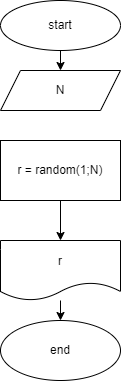

The diagram above was exported from draw.io. Its source (the exported page's mxGraphModel, read from the mxfile embedded in the PNG):
<mxGraphModel dx="496" dy="432" grid="1" gridSize="10" guides="1" tooltips="1" connect="1" arrows="1" fold="1" page="1" pageScale="1" pageWidth="827" pageHeight="1169" math="0" shadow="0">
  <root>
    <mxCell id="0" />
    <mxCell id="1" parent="0" />
    <mxCell id="13" style="edgeStyle=none;html=1;entryX=0.5;entryY=0;entryDx=0;entryDy=0;" edge="1" parent="1" source="8" target="11">
      <mxGeometry relative="1" as="geometry" />
    </mxCell>
    <mxCell id="8" value="start" style="ellipse;whiteSpace=wrap;html=1;" vertex="1" parent="1">
      <mxGeometry x="180" y="10" width="120" height="50" as="geometry" />
    </mxCell>
    <mxCell id="11" value="N" style="shape=parallelogram;perimeter=parallelogramPerimeter;whiteSpace=wrap;html=1;fixedSize=1;" vertex="1" parent="1">
      <mxGeometry x="180" y="80" width="120" height="40" as="geometry" />
    </mxCell>
    <mxCell id="15" style="edgeStyle=none;html=1;entryX=0.5;entryY=0;entryDx=0;entryDy=0;" edge="1" parent="1" source="12" target="14">
      <mxGeometry relative="1" as="geometry" />
    </mxCell>
    <mxCell id="12" value="r = random(1;N)" style="rounded=0;whiteSpace=wrap;html=1;" vertex="1" parent="1">
      <mxGeometry x="180" y="150" width="120" height="60" as="geometry" />
    </mxCell>
    <mxCell id="17" value="" style="edgeStyle=none;html=1;" edge="1" parent="1" source="14" target="16">
      <mxGeometry relative="1" as="geometry" />
    </mxCell>
    <mxCell id="14" value="r" style="shape=document;whiteSpace=wrap;html=1;boundedLbl=1;" vertex="1" parent="1">
      <mxGeometry x="180" y="250" width="120" height="60" as="geometry" />
    </mxCell>
    <mxCell id="16" value="end" style="ellipse;whiteSpace=wrap;html=1;" vertex="1" parent="1">
      <mxGeometry x="180" y="330" width="120" height="60" as="geometry" />
    </mxCell>
  </root>
</mxGraphModel>